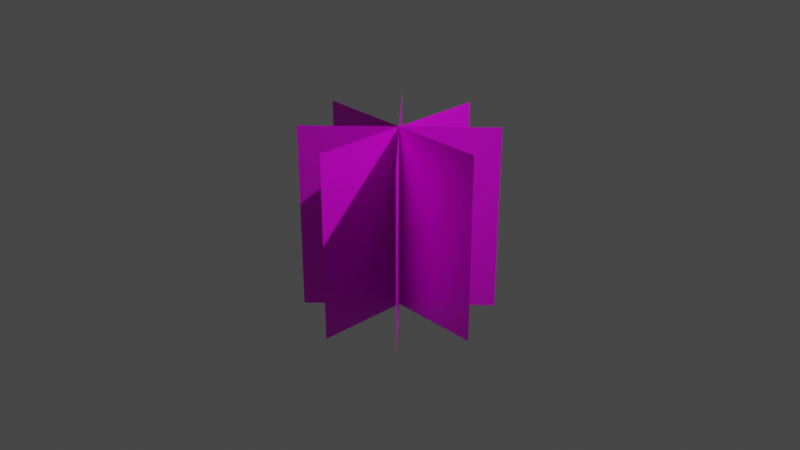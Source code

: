 # Source: grass.blend  (saved by Blender 3.0.42; exported with 4.5.12 LTS)
import bpy
from mathutils import Matrix  # noqa: F401  (used for matrix-valued properties, if any)

bpy.ops.wm.read_factory_settings(use_empty=True)
scene = bpy.context.scene
scene.name = 'Scene'

# ---- collections
col_collection = bpy.data.collections.new('Collection'); scene.collection.children.link(col_collection)

# ---- images (referenced by path relative to the original .blend; pixels are not part of the script)
import os
ASSET_DIR = os.environ.get("B2B_ASSET_DIR", "")  # directory of the original .blend (textures are referenced by path, not embedded)
HERE = os.path.dirname(os.path.abspath(__file__))  # packed textures are extracted next to this script under _unpacked/

def load_image(name, relpath, width, height, colorspace="sRGB"):
    """Load a texture the original file referenced (path relative to the .blend, or extracted next to this script)."""
    p = next((c for c in (os.path.join(HERE, relpath), os.path.join(ASSET_DIR, relpath)) if relpath and os.path.exists(c)), "")
    if p:
        img = bpy.data.images.load(p, check_existing=True)
        img.name = name
    else:  # same state as the original file: an image datablock whose file is absent (Cycles renders it pink)
        img = bpy.data.images.new(name, width, height)
        img.source = "FILE"
        img.filepath = "//" + (relpath or name)
    img.colorspace_settings.name = colorspace
    return img
img_grass_png = load_image('grass.png', 'grass.png', 1024, 1024, 'sRGB')

# ---- materials (node trees are filled in below, after node groups)
mat_grass = bpy.data.materials.new('grass')
mat_grass.surface_render_method = 'BLENDED'
mat_grass.blend_method = 'BLEND'
mat_grass.use_transparent_shadow = False

# ---- material node trees
mat_grass.use_nodes = True; mat_grass.node_tree.nodes.clear()
_N = mat_grass.node_tree.nodes; _L = mat_grass.node_tree.links
n0 = _N.new('ShaderNodeOutputMaterial'); n0.name = 'Material Output'; n0.location = (735, 206)
n1 = _N.new('ShaderNodeMixShader'); n1.name = 'Mix Shader'; n1.location = (348, 299)
n2 = _N.new('ShaderNodeBsdfTransparent'); n2.name = 'Transparent BSDF'; n2.location = (61, 461)
n3 = _N.new('ShaderNodeBsdfPrincipled'); n3.name = 'Principled BSDF'; n3.location = (10, 300)
n3.distribution = 'GGX'
n3.subsurface_method = 'RANDOM_WALK_SKIN'
n3.inputs[3].default_value = 1.45
n3.inputs[27].default_value = (0.0, 0.0, 0.0, 1.0)
n3.inputs[28].default_value = 1.0
n4 = _N.new('ShaderNodeTexImage'); n4.name = 'Image Texture'; n4.location = (-467, 383)
n4.image = img_grass_png
_L.new(n4.outputs[0], n3.inputs[0])
_L.new(n1.outputs[0], n0.inputs[0])
_L.new(n2.outputs[0], n1.inputs[1])
_L.new(n3.outputs[0], n1.inputs[2])
_L.new(n4.outputs[1], n1.inputs[0])
n0.is_active_output = True

# ---- world
world_world = bpy.data.worlds.new('World'); scene.world = world_world
world_world.use_nodes = True; world_world.node_tree.nodes.clear()
_N = world_world.node_tree.nodes; _L = world_world.node_tree.links
n0 = _N.new('ShaderNodeOutputWorld'); n0.name = 'World Output'; n0.location = (300, 300)
n1 = _N.new('ShaderNodeBackground'); n1.name = 'Background'; n1.location = (10, 300)
n1.inputs[0].default_value = (0.05088, 0.05088, 0.05088, 1.0)
_L.new(n1.outputs[0], n0.inputs[0])
n0.is_active_output = True
world_world.color = (0.05088, 0.05088, 0.05088)
world_world.use_sun_shadow = False
world_world.sun_shadow_jitter_overblur = 0.0

# ---- cameras
cam_camera = bpy.data.cameras.new('Camera')
cam_camera.clip_end = 100.0
cam_camera.ortho_scale = 7.314

# ---- lights
light_light = bpy.data.lights.new('Light', 'POINT')
light_light.transmission_factor = 0.0
light_light.energy = 1000.0
light_light.shadow_soft_size = 0.1
light_light.shadow_maximum_resolution = 0.006
light_light.use_absolute_resolution = True

# ---- meshes
me_plane = bpy.data.meshes.new('Plane')
me_plane.from_pydata([(-1.0, -1.0, 0.0), (1.0, -1.0, 0.0), (-1.0, 1.0, 0.0), (1.0, 1.0, 0.0)], [], [(0, 1, 3, 2)])
_uv = me_plane.uv_layers.new(name='UVMap')
_uv.uv.foreach_set('vector', [0.0, 0.0, 1.0, 0.0, 1.0, 1.0, 0.0, 1.0])
me_plane.materials.append(mat_grass)
me_plane.use_remesh_fix_poles = True
me_plane.use_remesh_preserve_attributes = False
me_plane.update()
me_plane_001 = bpy.data.meshes.new('Plane.001')
me_plane_001.from_pydata([(-1.0, -1.0, 0.0), (1.0, -1.0, 0.0), (-1.0, 1.0, 0.0), (1.0, 1.0, 0.0)], [], [(0, 1, 3, 2)])
_uv = me_plane_001.uv_layers.new(name='UVMap')
_uv.uv.foreach_set('vector', [0.0, 0.0, 1.0, 0.0, 1.0, 1.0, 0.0, 1.0])
me_plane_001.materials.append(mat_grass)
me_plane_001.use_remesh_fix_poles = True
me_plane_001.use_remesh_preserve_attributes = False
me_plane_001.update()
me_plane_002 = bpy.data.meshes.new('Plane.002')
me_plane_002.from_pydata([(-1.0, -1.0, 0.0), (1.0, -1.0, 0.0), (-1.0, 1.0, 0.0), (1.0, 1.0, 0.0)], [], [(0, 1, 3, 2)])
_uv = me_plane_002.uv_layers.new(name='UVMap')
_uv.uv.foreach_set('vector', [0.0, 0.0, 1.0, 0.0, 1.0, 1.0, 0.0, 1.0])
me_plane_002.materials.append(mat_grass)
me_plane_002.use_remesh_fix_poles = True
me_plane_002.use_remesh_preserve_attributes = False
me_plane_002.update()
me_plane_003 = bpy.data.meshes.new('Plane.003')
me_plane_003.from_pydata([(-1.0, -1.0, 0.0), (1.0, -1.0, 0.0), (-1.0, 1.0, 0.0), (1.0, 1.0, 0.0)], [], [(0, 1, 3, 2)])
_uv = me_plane_003.uv_layers.new(name='UVMap')
_uv.uv.foreach_set('vector', [0.0, 0.0, 1.0, 0.0, 1.0, 1.0, 0.0, 1.0])
me_plane_003.materials.append(mat_grass)
me_plane_003.use_remesh_fix_poles = True
me_plane_003.use_remesh_preserve_attributes = False
me_plane_003.update()

# ---- objects
ob_light = bpy.data.objects.new('Light', light_light)
ob_camera = bpy.data.objects.new('Camera', cam_camera)
ob_plane = bpy.data.objects.new('Plane', me_plane)
ob_plane_001 = bpy.data.objects.new('Plane.001', me_plane_001)
ob_plane_002 = bpy.data.objects.new('Plane.002', me_plane_002)
ob_plane_003 = bpy.data.objects.new('Plane.003', me_plane_003)

# ---- transforms, parenting, visibility, modifiers, constraints
ob_light.location = (4.076, 1.005, 5.904)
ob_light.rotation_euler = (0.6503, 0.05522, 1.866)
ob_light.lock_rotations_4d = False
ob_light.empty_display_type = 'ARROWS'
ob_light.color = (0.0, 0.0, 0.0, 0.0)
ob_light.lineart.crease_threshold = 0.0
ob_camera.location = (7.359, -6.926, 4.958)
ob_camera.rotation_euler = (1.109, 0.0, 0.8149)
ob_camera.lock_rotations_4d = False
ob_camera.empty_display_type = 'ARROWS'
ob_camera.color = (0.0, 0.0, 0.0, 0.0)
ob_camera.display_type = 'WIRE'
ob_camera.lineart.crease_threshold = 0.0
ob_plane.location = (0.0, 0.0, 0.0)
ob_plane.rotation_euler = (1.571, 0.0, 0.0)
ob_plane_001.location = (0.0, 0.0, 0.0)
ob_plane_001.rotation_euler = (1.571, -0.0, 1.571)
ob_plane_002.location = (0.0, 0.0, 0.0)
ob_plane_002.rotation_euler = (1.571, -0.0, 2.356)
ob_plane_003.location = (0.0, 0.0, 0.0)
ob_plane_003.rotation_euler = (1.571, -0.0, 3.927)

# ---- collection membership
col_collection.objects.link(ob_light)
col_collection.objects.link(ob_camera)
col_collection.objects.link(ob_plane)
col_collection.objects.link(ob_plane_001)
col_collection.objects.link(ob_plane_002)
col_collection.objects.link(ob_plane_003)

# ---- scene / render settings (as saved in the file)
scene.camera = ob_camera
scene.frame_start = 1; scene.frame_end = 250; scene.frame_set(1)
scene.render.engine = 'BLENDER_EEVEE_NEXT'
scene.cycles.sampling_pattern = 'TABULATED_SOBOL'
scene.cycles.use_light_tree = False
scene.view_settings.view_transform = 'Filmic'
bpy.context.view_layer.update()
